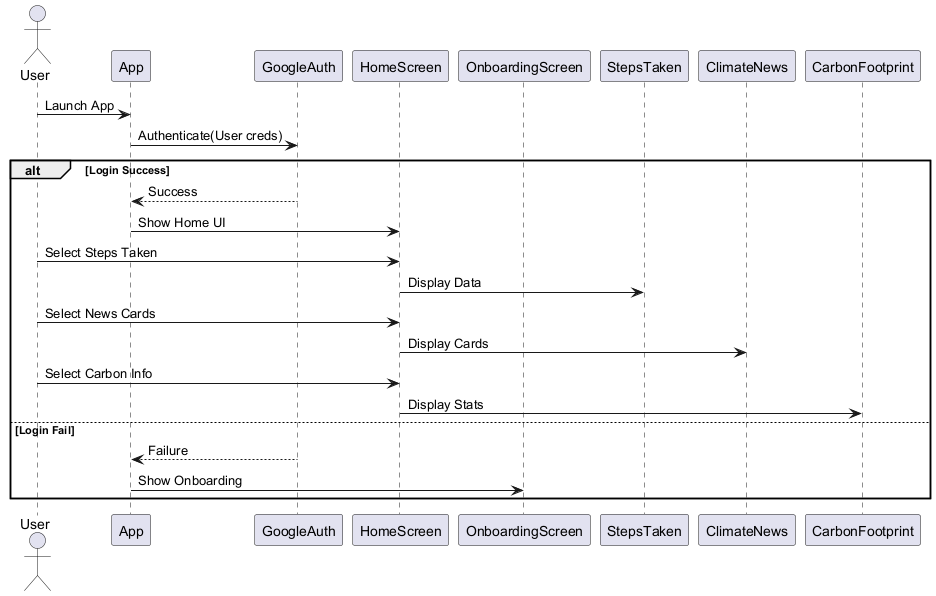

The diagram above was rendered by PlantUML. Its source (embedded in the PNG):
@startuml
actor User
participant App
participant GoogleAuth
participant HomeScreen
participant OnboardingScreen
participant StepsTaken
participant ClimateNews
participant CarbonFootprint

User -> App : Launch App
App -> GoogleAuth : Authenticate(User creds)
alt Login Success
  GoogleAuth --> App : Success
  App -> HomeScreen : Show Home UI
  User -> HomeScreen : Select Steps Taken
  HomeScreen -> StepsTaken : Display Data
  User -> HomeScreen : Select News Cards
  HomeScreen -> ClimateNews : Display Cards
  User -> HomeScreen : Select Carbon Info
  HomeScreen -> CarbonFootprint : Display Stats
else Login Fail
  GoogleAuth --> App : Failure
  App -> OnboardingScreen : Show Onboarding
end
@enduml